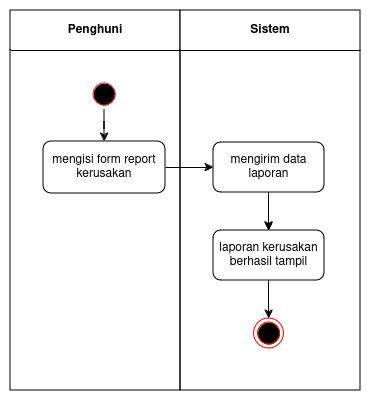

The diagram above was exported from draw.io. Its source (the exported page's mxGraphModel, read from the mxfile embedded in the PNG):
<mxGraphModel dx="277" dy="558" grid="1" gridSize="10" guides="1" tooltips="1" connect="1" arrows="1" fold="1" page="1" pageScale="1" pageWidth="850" pageHeight="1100" math="0" shadow="0">
  <root>
    <mxCell id="e4HBZsDRCB1QXhHEnPC0-0" />
    <mxCell id="e4HBZsDRCB1QXhHEnPC0-1" parent="e4HBZsDRCB1QXhHEnPC0-0" />
    <mxCell id="e4HBZsDRCB1QXhHEnPC0-2" value="Penghuni" style="swimlane;whiteSpace=wrap;html=1;startSize=40;" vertex="1" parent="e4HBZsDRCB1QXhHEnPC0-1">
      <mxGeometry x="160" y="160" width="170" height="380" as="geometry" />
    </mxCell>
    <mxCell id="e4HBZsDRCB1QXhHEnPC0-3" value="" style="ellipse;html=1;shape=startState;fillColor=#000000;strokeColor=#FF2121;" vertex="1" parent="e4HBZsDRCB1QXhHEnPC0-2">
      <mxGeometry x="79" y="69" width="30" height="30" as="geometry" />
    </mxCell>
    <mxCell id="e4HBZsDRCB1QXhHEnPC0-4" value="mengisi form report kerusakan" style="whiteSpace=wrap;html=1;rounded=1;" vertex="1" parent="e4HBZsDRCB1QXhHEnPC0-2">
      <mxGeometry x="33" y="131" width="122" height="52" as="geometry" />
    </mxCell>
    <mxCell id="e4HBZsDRCB1QXhHEnPC0-5" value="" style="edgeStyle=orthogonalEdgeStyle;rounded=0;orthogonalLoop=1;jettySize=auto;html=1;" edge="1" parent="e4HBZsDRCB1QXhHEnPC0-2" source="e4HBZsDRCB1QXhHEnPC0-3" target="e4HBZsDRCB1QXhHEnPC0-4">
      <mxGeometry relative="1" as="geometry" />
    </mxCell>
    <mxCell id="e4HBZsDRCB1QXhHEnPC0-8" value="Sistem" style="swimlane;whiteSpace=wrap;html=1;startSize=40;" vertex="1" parent="e4HBZsDRCB1QXhHEnPC0-1">
      <mxGeometry x="330" y="160" width="180" height="380" as="geometry" />
    </mxCell>
    <mxCell id="e4HBZsDRCB1QXhHEnPC0-9" value="" style="ellipse;html=1;shape=endState;fillColor=#000000;strokeColor=#ff0000;" vertex="1" parent="e4HBZsDRCB1QXhHEnPC0-8">
      <mxGeometry x="73.5" y="308" width="30" height="30" as="geometry" />
    </mxCell>
    <mxCell id="e4HBZsDRCB1QXhHEnPC0-10" value="" style="edgeStyle=orthogonalEdgeStyle;rounded=0;orthogonalLoop=1;jettySize=auto;html=1;" edge="1" parent="e4HBZsDRCB1QXhHEnPC0-8">
      <mxGeometry relative="1" as="geometry">
        <mxPoint x="82.5" y="270" as="sourcePoint" />
      </mxGeometry>
    </mxCell>
    <mxCell id="e4HBZsDRCB1QXhHEnPC0-11" value="" style="edgeStyle=orthogonalEdgeStyle;rounded=0;orthogonalLoop=1;jettySize=auto;html=1;" edge="1" parent="e4HBZsDRCB1QXhHEnPC0-8" source="e4HBZsDRCB1QXhHEnPC0-12" target="e4HBZsDRCB1QXhHEnPC0-9">
      <mxGeometry relative="1" as="geometry" />
    </mxCell>
    <mxCell id="e4HBZsDRCB1QXhHEnPC0-12" value="laporan kerusakan berhasil tampil" style="whiteSpace=wrap;html=1;rounded=1;" vertex="1" parent="e4HBZsDRCB1QXhHEnPC0-8">
      <mxGeometry x="33" y="220" width="111" height="50" as="geometry" />
    </mxCell>
    <mxCell id="e4HBZsDRCB1QXhHEnPC0-6" value="&lt;div&gt;mengirim data laporan &lt;br&gt;&lt;/div&gt;" style="whiteSpace=wrap;html=1;rounded=1;" vertex="1" parent="e4HBZsDRCB1QXhHEnPC0-8">
      <mxGeometry x="33" y="132" width="111" height="50" as="geometry" />
    </mxCell>
    <mxCell id="e4HBZsDRCB1QXhHEnPC0-13" value="" style="edgeStyle=orthogonalEdgeStyle;rounded=0;orthogonalLoop=1;jettySize=auto;html=1;" edge="1" parent="e4HBZsDRCB1QXhHEnPC0-8" source="e4HBZsDRCB1QXhHEnPC0-6" target="e4HBZsDRCB1QXhHEnPC0-12">
      <mxGeometry relative="1" as="geometry" />
    </mxCell>
    <mxCell id="e4HBZsDRCB1QXhHEnPC0-14" value="" style="edgeStyle=orthogonalEdgeStyle;rounded=0;orthogonalLoop=1;jettySize=auto;html=1;" edge="1" parent="e4HBZsDRCB1QXhHEnPC0-8" source="e4HBZsDRCB1QXhHEnPC0-6" target="e4HBZsDRCB1QXhHEnPC0-12">
      <mxGeometry relative="1" as="geometry" />
    </mxCell>
    <mxCell id="e4HBZsDRCB1QXhHEnPC0-7" value="" style="edgeStyle=orthogonalEdgeStyle;rounded=0;orthogonalLoop=1;jettySize=auto;html=1;" edge="1" parent="e4HBZsDRCB1QXhHEnPC0-1" source="e4HBZsDRCB1QXhHEnPC0-4" target="e4HBZsDRCB1QXhHEnPC0-6">
      <mxGeometry relative="1" as="geometry" />
    </mxCell>
  </root>
</mxGraphModel>